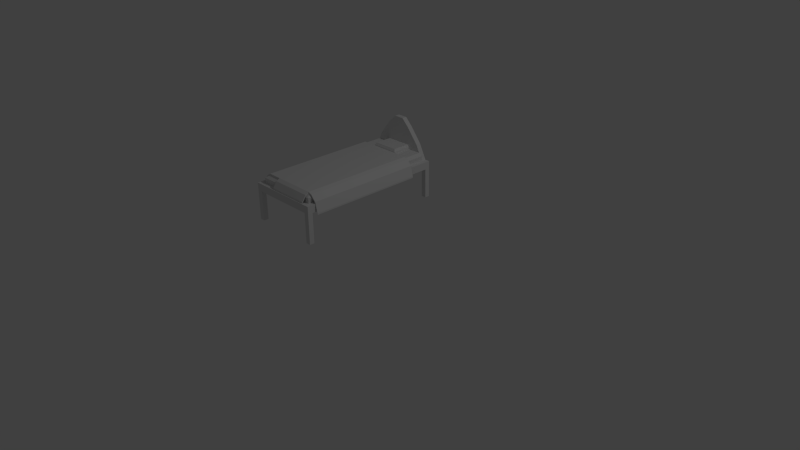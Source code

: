 # Source: Bed.blend  (saved by Blender 2.76.0; exported with 4.5.12 LTS)
import bpy
from mathutils import Matrix  # noqa: F401  (used for matrix-valued properties, if any)

bpy.ops.wm.read_factory_settings(use_empty=True)
scene = bpy.context.scene
scene.name = 'Scene'

# ---- collections
col_collection_1 = bpy.data.collections.new('Collection 1'); scene.collection.children.link(col_collection_1)

# ---- materials (node trees are filled in below, after node groups)
mat_material = bpy.data.materials.new('Material')
mat_material.alpha_threshold = 0.0
mat_material.use_transparent_shadow = False
mat_material.roughness = 0.5
mat_material.line_color = (0.0, 0.0, 0.0, 1.0)

# ---- material node trees

# ---- world
world_world = bpy.data.worlds.new('World'); scene.world = world_world
world_world.color = (0.05088, 0.05088, 0.05088)
world_world.use_sun_shadow = False
world_world.sun_shadow_jitter_overblur = 0.0
world_world.cycles.sampling_method = 'MANUAL'
world_world.cycles.sample_map_resolution = 256

# ---- cameras
cam_camera = bpy.data.cameras.new('Camera')
cam_camera.clip_end = 100.0
cam_camera.lens = 35.0
cam_camera.sensor_width = 32.0
cam_camera.sensor_height = 18.0
cam_camera.ortho_scale = 7.314
cam_camera.dof.focus_distance = 0.0
cam_camera.dof.aperture_fstop = 128.0

# ---- lights
light_lamp = bpy.data.lights.new('Lamp', 'POINT')
light_lamp.transmission_factor = 0.0
light_lamp.cutoff_distance = 30.0
light_lamp.energy = 100.0
light_lamp.shadow_buffer_clip_start = 1.001
light_lamp.shadow_soft_size = 0.1
light_lamp.shadow_maximum_resolution = 0.006
light_lamp.use_absolute_resolution = True
light_lamp.cycles.use_multiple_importance_sampling = False

# ---- meshes
me_cube = bpy.data.meshes.new('Cube')
me_cube.from_pydata([(0.0, 1.0, 0.9), (0.0, -1.0, 0.9), (-1.0, -1.0, 0.9), (-1.0, 1.0, 0.9), (4.768e-07, 1.0, 1.0), (-6.557e-07, -1.0, 1.0), (-1.0, -1.0, 1.0), (-1.0, 1.0, 1.0), (0.0, 0.9333, 0.9), (0.0, -0.9333, 0.9), (-1.0, -0.9333, 0.9), (-1.0, 0.9333, 0.9), (1.192e-07, 0.9333, 1.0), (-2.682e-07, -0.9333, 1.0), (-1.0, -0.9333, 1.0), (-1.0, 0.9333, 1.0), (-0.06667, 1.0, 0.9), (-0.9333, 1.0, 0.9), (-0.06667, -1.0, 0.9), (-0.9333, -1.0, 0.9), (-0.06667, 1.0, 1.0), (-0.9333, 1.0, 1.0), (-0.06667, -1.0, 1.0), (-0.9333, -1.0, 1.0), (-0.9333, 0.9404, 0.9981), (-0.06667, 0.9333, 1.0), (-0.9333, -0.9262, 0.9931), (-0.06667, -0.9333, 1.0), (-0.06667, 0.9333, 0.9), (-0.9333, 0.9333, 0.9), (-0.06667, -0.9333, 0.9), (-0.9333, -0.9333, 0.9), (0.0, 1.0, 0.5), (0.0, 0.9333, 0.5), (-0.06667, 1.0, 0.5), (-0.06667, 0.9333, 0.5), (-0.9333, 1.0, 0.5), (-1.0, 1.0, 0.5), (-1.0, 0.9333, 0.5), (-0.9333, 0.9333, 0.5), (-0.9333, -1.0, 0.5), (-1.0, -1.0, 0.5), (-1.0, -0.9333, 0.5), (-0.9333, -0.9333, 0.5), (0.0, -0.9333, 0.5), (0.0, -1.0, 0.5), (-0.06667, -1.0, 0.5), (-0.06667, -0.9333, 0.5), (-0.3267, 1.0, 1.4), (-0.6733, 1.0, 1.4), (-0.6733, 0.9333, 1.4), (-0.3267, 0.9333, 1.4), (-0.8333, 0.9333, 1.2), (-0.8333, 1.0, 1.2), (-0.1667, 1.0, 1.2), (-0.1667, 0.9333, 1.2), (-0.4267, 1.0, 1.5), (-0.5633, 1.0, 1.5), (-0.5633, 0.9333, 1.5), (-0.4267, 0.9333, 1.5), (-0.8833, 0.9333, 1.1), (-0.1167, 0.9333, 1.1), (-0.8833, -0.8833, 1.1), (-0.1167, -0.8833, 1.1), (-0.9333, -0.9333, 1.033), (-0.9333, -0.9333, 1.067), (-0.9333, 0.9333, 1.067), (-0.9333, 0.9333, 1.033), (-0.06667, -0.9333, 1.033), (-0.06667, -0.9333, 1.067), (-0.06667, 0.9333, 1.067), (-0.06667, 0.9333, 1.033), (0.0, 0.6667, 0.9), (0.0, 0.4, 0.9), (0.0, 0.1333, 0.9), (0.0, -0.1333, 0.9), (0.0, -0.4, 0.9), (0.0, -0.6667, 0.9), (-1.0, -0.6667, 0.9), (-1.0, -0.4, 0.9), (-1.0, -0.1333, 0.9), (-1.0, 0.1333, 0.9), (-1.0, 0.4, 0.9), (-1.0, 0.6667, 0.9), (6.386e-08, 0.6667, 1.0), (8.515e-09, 0.4, 1.0), (-4.683e-08, 0.1333, 1.0), (-1.022e-07, -0.1333, 1.0), (-1.575e-07, -0.4, 1.0), (-2.129e-07, -0.6667, 1.0), (-1.0, -0.6667, 1.0), (-1.0, -0.4, 1.0), (-1.0, -0.1333, 1.0), (-1.0, 0.1333, 1.0), (-1.0, 0.4, 1.0), (-1.0, 0.6667, 1.0), (-0.06667, -0.6667, 0.9), (-0.06667, -0.4, 0.9), (-0.06667, -0.1333, 0.9), (-0.06667, 0.1333, 0.9), (-0.06667, 0.4, 0.9), (-0.06667, 0.6667, 0.9), (-0.9333, -0.6667, 0.9), (-0.9333, -0.4, 0.9), (-0.9333, -0.1333, 0.9), (-0.9333, 0.1333, 0.9), (-0.9333, 0.4, 0.9), (-0.9333, 0.6667, 0.9), (-0.06667, 0.6667, 1.0), (-0.06667, 0.4, 1.0), (-0.06667, 0.1333, 1.0), (-0.06667, -0.1333, 1.0), (-0.06667, -0.4, 1.0), (-0.06667, -0.6667, 1.0), (-0.9333, 0.6738, 0.9931), (-0.9333, 0.4071, 0.9931), (-0.9333, 0.1404, 0.9931), (-0.9333, -0.1262, 0.9931), (-0.9333, -0.3929, 0.9931), (-0.9333, -0.6596, 0.9931), (-0.1167, 0.6738, 1.1), (-0.1167, 0.4143, 1.1), (-0.1167, 0.1548, 1.1), (-0.1167, -0.1048, 1.1), (-0.1167, -0.3643, 1.1), (-0.1167, -0.6238, 1.1), (-0.8833, 0.6738, 1.1), (-0.8833, 0.4143, 1.1), (-0.8833, 0.1548, 1.1), (-0.8833, -0.1048, 1.1), (-0.8833, -0.3643, 1.1), (-0.8833, -0.6238, 1.1), (-0.06667, 0.6667, 1.033), (-0.06667, 0.4, 1.033), (-0.06667, 0.1333, 1.033), (-0.06667, -0.1333, 1.033), (-0.06667, -0.4, 1.033), (-0.06667, -0.6667, 1.033), (-0.06667, 0.6667, 1.067), (-0.06667, 0.4, 1.067), (-0.06667, 0.1333, 1.067), (-0.06667, -0.1333, 1.067), (-0.06667, -0.4, 1.067), (-0.06667, -0.6667, 1.067), (-0.9333, -0.6667, 1.033), (-0.9333, -0.4, 1.033), (-0.9333, -0.1333, 1.033), (-0.9333, 0.1333, 1.033), (-0.9333, 0.4, 1.033), (-0.9333, 0.6667, 1.033), (-0.9333, -0.6667, 1.067), (-0.9333, -0.4, 1.067), (-0.9333, -0.1333, 1.067), (-0.9333, 0.1333, 1.067), (-0.9333, 0.4, 1.067), (-0.9333, 0.6667, 1.067), (-0.2833, 1.0, 0.9), (-0.5, 1.0, 0.9), (-0.7167, 1.0, 0.9), (-0.2833, -1.0, 0.9), (-0.5, -1.0, 0.9), (-0.7167, -1.0, 0.9), (-0.2833, 1.0, 1.0), (-0.5, 1.0, 1.0), (-0.7167, 1.0, 1.0), (-0.2833, -1.0, 1.0), (-0.5, -1.0, 1.0), (-0.7167, -1.0, 1.0), (-0.7167, 0.9333, 1.0), (-0.5, 0.9333, 1.0), (-0.2833, 0.9333, 1.0), (-0.7167, -0.9333, 1.0), (-0.5, -0.9333, 1.0), (-0.2833, -0.9333, 1.0), (-0.2833, 0.9333, 0.9), (-0.5, 0.9333, 0.9), (-0.7167, 0.9333, 0.9), (-0.2833, -0.9333, 0.9), (-0.5, -0.9333, 0.9), (-0.7167, -0.9333, 0.9), (-0.4133, 1.0, 1.4), (-0.5, 1.0, 1.4), (-0.5867, 1.0, 1.4), (-0.5867, 0.9333, 1.4), (-0.5, 0.9333, 1.4), (-0.4133, 0.9333, 1.4), (-0.6667, 1.0, 1.2), (-0.5, 1.0, 1.2), (-0.3333, 1.0, 1.2), (-0.3333, 0.9333, 1.2), (-0.5, 0.9333, 1.2), (-0.6667, 0.9333, 1.2), (-0.4608, 1.0, 1.5), (-0.495, 1.0, 1.5), (-0.5292, 1.0, 1.5), (-0.5292, 0.9333, 1.5), (-0.495, 0.9333, 1.5), (-0.4608, 0.9333, 1.5), (-0.6917, 0.9333, 1.1), (-0.5, 0.9333, 1.1), (-0.3083, 0.9333, 1.1), (-0.6917, -0.8833, 1.1), (-0.5, -0.8833, 1.1), (-0.3083, -0.8833, 1.1), (-0.7167, 0.9333, 1.033), (-0.5, 0.9333, 1.033), (-0.2833, 0.9333, 1.033), (-0.7167, 0.9333, 1.067), (-0.5, 0.9333, 1.067), (-0.2833, 0.9333, 1.067), (-0.2833, -0.9333, 1.033), (-0.5, -0.9333, 1.033), (-0.7167, -0.9333, 1.033), (-0.2833, -0.9333, 1.067), (-0.5, -0.9333, 1.067), (-0.7167, -0.9333, 1.067), (-0.6917, 0.6738, 1.1), (-0.5, 0.6738, 1.1), (-0.3083, 0.6738, 1.1), (-0.6917, 0.4143, 1.1), (-0.5, 0.4143, 1.1), (-0.3083, 0.4143, 1.1), (-0.6917, 0.1548, 1.1), (-0.5, 0.1548, 1.1), (-0.3083, 0.1548, 1.1), (-0.6917, -0.1048, 1.1), (-0.5, -0.1048, 1.1), (-0.3083, -0.1048, 1.1), (-0.6917, -0.3643, 1.1), (-0.5, -0.3643, 1.1), (-0.3083, -0.3643, 1.1), (-0.6917, -0.6238, 1.1), (-0.5, -0.6238, 1.1), (-0.3083, -0.6238, 1.1), (-0.2833, 0.6667, 0.9), (-0.5, 0.6667, 0.9), (-0.7167, 0.6667, 0.9), (-0.2833, 0.4, 0.9), (-0.5, 0.4, 0.9), (-0.7167, 0.4, 0.9), (-0.2833, 0.1333, 0.9), (-0.5, 0.1333, 0.9), (-0.7167, 0.1333, 0.9), (-0.2833, -0.1333, 0.9), (-0.5, -0.1333, 0.9), (-0.7167, -0.1333, 0.9), (-0.2833, -0.4, 0.9), (-0.5, -0.4, 0.9), (-0.7167, -0.4, 0.9), (-0.2833, -0.6667, 0.9), (-0.5, -0.6667, 0.9), (-0.7167, -0.6667, 0.9), (-0.6717, 0.9333, 1.16), (-0.5, 0.9333, 1.16), (-0.3283, 0.9333, 1.16), (-0.6717, 0.6938, 1.16), (-0.5, 0.6938, 1.16), (-0.3283, 0.6938, 1.16), (-0.3083, 0.6738, 1.13), (-0.5, 0.6738, 1.13), (-0.6917, 0.6738, 1.13), (-0.6917, 0.9333, 1.13), (-0.5, 0.9333, 1.13), (-0.3083, 0.9333, 1.13), (-0.8833, 0.6738, 1.12), (-0.8833, 0.4143, 1.12), (-0.6917, 0.6738, 1.12), (-0.6917, 0.4143, 1.12), (-0.9333, 0.6738, 1.07), (-0.9333, 0.4143, 1.07), (-0.9333, 0.6738, 1.09), (-0.9333, 0.4143, 1.09), (-1.033, 0.6738, 0.87), (-1.033, 0.4143, 0.87), (-1.033, 0.6738, 0.89), (-1.033, 0.4143, 0.89), (-0.9667, 0.4143, 1.057), (-1.0, 0.4143, 1.023), (-1.0, 0.4143, 1.003), (-0.9667, 0.4143, 1.037), (-0.9667, 0.6738, 1.057), (-1.0, 0.6738, 1.023), (-0.9667, 0.6738, 1.037), (-1.0, 0.6738, 1.003), (-0.8833, 0.4143, 1.1), (-0.6917, 0.4143, 1.1), (-0.8833, 0.4143, 1.12), (-0.6917, 0.4143, 1.12), (-0.1167, 0.6738, 1.1), (-0.1167, 0.4143, 1.1), (-0.1167, 0.6738, 1.12), (-0.1167, 0.4143, 1.12), (-0.06667, 0.6738, 1.08), (-0.06667, 0.4143, 1.08), (-0.06667, 0.6738, 1.1), (-0.06667, 0.4143, 1.1), (0.03333, 0.6738, 0.87), (0.03333, 0.4143, 0.87), (0.03333, 0.6738, 0.89), (0.03333, 0.4143, 0.89), (-0.03333, 0.6738, 1.063), (4.843e-08, 0.6738, 1.027), (4.843e-08, 0.6738, 1.007), (-0.03333, 0.6738, 1.043), (-7.078e-08, 0.4143, 1.007), (-0.03333, 0.4143, 1.043), (-7.078e-08, 0.4143, 1.027), (-0.03333, 0.4143, 1.063), (-0.6917, 0.4143, 1.12), (-0.6917, 0.4143, 1.1), (-0.1167, 0.4143, 1.12), (-0.1167, 0.4143, 1.1), (-0.6917, -0.8857, 1.12), (-0.6917, -0.8857, 1.1), (-0.1167, -0.8857, 1.12), (-0.1167, -0.8857, 1.1), (-0.8833, -0.8857, 1.1), (-0.6917, -0.8857, 1.1), (-0.8833, -0.8857, 1.12), (-0.6917, -0.8857, 1.12), (-0.8833, -0.8857, 1.1), (-0.8833, -0.8857, 1.12), (-0.9333, -0.8857, 1.07), (-0.9333, -0.8857, 1.09), (-0.9333, -0.8857, 1.07), (-0.9333, -0.8857, 1.09), (-0.9667, -0.8857, 1.037), (-0.9667, -0.8857, 1.057), (-0.9667, -0.8857, 1.057), (-1.0, -0.8857, 1.023), (-1.0, -0.8857, 1.003), (-0.9667, -0.8857, 1.037), (-1.033, -0.8857, 0.87), (-1.033, -0.8857, 0.89), (-1.0, -0.8857, 1.023), (-1.0, -0.8857, 1.003), (-0.1167, -0.8857, 1.12), (-0.1167, -0.8857, 1.1), (-0.06667, -0.8857, 1.1), (-0.06667, -0.8857, 1.08), (-0.06667, -0.8857, 1.1), (-0.06667, -0.8857, 1.08), (-0.03333, -0.8857, 1.043), (-0.03333, -0.8857, 1.063), (-7.078e-08, -0.8857, 1.007), (-0.03333, -0.8857, 1.043), (-7.078e-08, -0.8857, 1.027), (-0.03333, -0.8857, 1.063), (0.03333, -0.8857, 0.89), (0.03333, -0.8857, 0.87), (-1.233e-06, -0.8857, 1.007), (-1.233e-06, -0.8857, 1.027), (-0.6917, -0.8857, 1.12), (-0.6917, -0.8857, 1.1), (-0.1167, -0.8857, 1.12), (-0.1167, -0.8857, 1.1), (-0.6917, -0.9857, 1.02), (-0.6917, -0.9857, 1.0), (-0.1167, -0.9857, 1.02), (-0.1167, -0.9857, 1.0), (-0.1167, -0.9357, 1.095), (-0.1167, -0.9357, 1.075), (-0.6917, -0.9357, 1.075), (-0.6917, -0.9357, 1.095)], [], [(10, 31, 43, 42), (26, 14, 6, 23), (9, 13, 5, 1), (19, 23, 6, 2), (11, 15, 7, 3), (21, 17, 3, 7), (2, 6, 14, 10), (83, 95, 15, 11), (0, 4, 12, 8), (77, 89, 13, 9), (21, 7, 15, 24), (119, 90, 14, 26), (17, 29, 39, 36), (102, 31, 10, 78), (77, 9, 30, 96), (251, 179, 31, 102), (8, 28, 35, 33), (158, 176, 29, 17), (89, 113, 27, 13), (150, 65, 62, 131), (4, 20, 25, 12), (53, 52, 50, 49), (4, 0, 16, 20), (164, 158, 17, 21), (1, 5, 22, 18), (161, 167, 23, 19), (13, 27, 22, 5), (171, 26, 23, 167), (30, 9, 44, 47), (179, 161, 19, 31), (32, 33, 35, 34), (0, 8, 33, 32), (16, 0, 32, 34), (28, 16, 34, 35), (36, 39, 38, 37), (11, 3, 37, 38), (3, 17, 36, 37), (29, 11, 38, 39), (43, 40, 41, 42), (2, 10, 42, 41), (19, 2, 41, 40), (31, 19, 40, 43), (44, 45, 46, 47), (9, 1, 45, 44), (18, 30, 47, 46), (1, 18, 46, 45), (49, 50, 58, 57), (55, 54, 48, 51), (189, 55, 51, 185), (186, 53, 49, 182), (164, 21, 53, 186), (170, 25, 55, 189), (25, 20, 54, 55), (21, 24, 52, 53), (194, 57, 58, 195), (185, 51, 59, 197), (51, 48, 56, 59), (182, 49, 57, 194), (231, 131, 62, 201), (213, 69, 63, 203), (207, 66, 60, 198), (138, 70, 61, 120), (108, 25, 71, 132), (132, 71, 70, 138), (168, 24, 67, 204), (204, 67, 66, 207), (173, 27, 68, 210), (210, 68, 69, 213), (119, 26, 64, 144), (144, 64, 65, 150), (67, 149, 155, 66), (149, 148, 154, 155), (148, 147, 153, 154), (147, 146, 152, 153), (146, 145, 151, 152), (145, 144, 150, 151), (24, 114, 149, 67), (114, 115, 148, 149), (115, 116, 147, 148), (116, 117, 146, 147), (117, 118, 145, 146), (118, 119, 144, 145), (68, 137, 143, 69), (137, 136, 142, 143), (136, 135, 141, 142), (135, 134, 140, 141), (134, 133, 139, 140), (133, 132, 138, 139), (27, 113, 137, 68), (113, 112, 136, 137), (112, 111, 135, 136), (111, 110, 134, 135), (110, 109, 133, 134), (109, 108, 132, 133), (69, 143, 125, 63), (143, 142, 124, 125), (142, 141, 123, 124), (141, 140, 122, 123), (140, 139, 121, 122), (139, 138, 120, 121), (198, 60, 126, 216), (219, 216, 288, 289), (219, 127, 128, 222), (222, 128, 129, 225), (225, 129, 130, 228), (228, 130, 131, 231), (66, 155, 126, 60), (155, 154, 127, 126), (154, 153, 128, 127), (153, 152, 129, 128), (152, 151, 130, 129), (151, 150, 131, 130), (12, 25, 108, 84), (84, 108, 109, 85), (85, 109, 110, 86), (86, 110, 111, 87), (87, 111, 112, 88), (88, 112, 113, 89), (176, 236, 107, 29), (236, 239, 106, 107), (239, 242, 105, 106), (242, 245, 104, 105), (245, 248, 103, 104), (248, 251, 102, 103), (8, 72, 101, 28), (72, 73, 100, 101), (73, 74, 99, 100), (74, 75, 98, 99), (75, 76, 97, 98), (76, 77, 96, 97), (29, 107, 83, 11), (107, 106, 82, 83), (106, 105, 81, 82), (105, 104, 80, 81), (104, 103, 79, 80), (103, 102, 78, 79), (24, 15, 95, 114), (114, 95, 94, 115), (115, 94, 93, 116), (116, 93, 92, 117), (117, 92, 91, 118), (118, 91, 90, 119), (8, 12, 84, 72), (72, 84, 85, 73), (73, 85, 86, 74), (74, 86, 87, 75), (75, 87, 88, 76), (76, 88, 89, 77), (10, 14, 90, 78), (78, 90, 91, 79), (79, 91, 92, 80), (80, 92, 93, 81), (81, 93, 94, 82), (82, 94, 95, 83), (97, 96, 249, 246), (246, 249, 250, 247), (247, 250, 251, 248), (98, 97, 246, 243), (243, 246, 247, 244), (244, 247, 248, 245), (99, 98, 243, 240), (240, 243, 244, 241), (241, 244, 245, 242), (100, 99, 240, 237), (237, 240, 241, 238), (238, 241, 242, 239), (101, 100, 237, 234), (234, 237, 238, 235), (235, 238, 239, 236), (28, 101, 234, 174), (174, 234, 235, 175), (175, 235, 236, 176), (124, 230, 233, 125), (230, 229, 232, 233), (229, 228, 231, 232), (123, 227, 230, 124), (227, 226, 229, 230), (226, 225, 228, 229), (122, 224, 227, 123), (224, 223, 226, 227), (223, 222, 225, 226), (121, 221, 224, 122), (221, 220, 223, 224), (220, 219, 222, 223), (120, 218, 221, 121), (218, 217, 220, 221), (217, 216, 219, 220), (61, 200, 218, 120), (261, 260, 255, 252), (259, 258, 257, 256), (64, 212, 215, 65), (212, 211, 214, 215), (211, 210, 213, 214), (26, 171, 212, 64), (171, 172, 211, 212), (172, 173, 210, 211), (71, 206, 209, 70), (206, 205, 208, 209), (205, 204, 207, 208), (25, 170, 206, 71), (170, 169, 205, 206), (169, 168, 204, 205), (70, 209, 200, 61), (209, 208, 199, 200), (208, 207, 198, 199), (65, 215, 201, 62), (215, 214, 202, 201), (214, 213, 203, 202), (125, 233, 203, 63), (233, 232, 202, 203), (232, 231, 201, 202), (48, 180, 192, 56), (180, 181, 193, 192), (181, 182, 194, 193), (50, 183, 195, 58), (183, 184, 196, 195), (184, 185, 197, 196), (56, 192, 197, 59), (192, 193, 196, 197), (193, 194, 195, 196), (24, 168, 191, 52), (168, 169, 190, 191), (169, 170, 189, 190), (20, 162, 188, 54), (162, 163, 187, 188), (163, 164, 186, 187), (54, 188, 180, 48), (188, 187, 181, 180), (187, 186, 182, 181), (52, 191, 183, 50), (191, 190, 184, 183), (190, 189, 185, 184), (30, 18, 159, 177), (177, 159, 160, 178), (178, 160, 161, 179), (27, 173, 165, 22), (173, 172, 166, 165), (172, 171, 167, 166), (18, 22, 165, 159), (159, 165, 166, 160), (160, 166, 167, 161), (20, 16, 156, 162), (162, 156, 157, 163), (163, 157, 158, 164), (16, 28, 174, 156), (156, 174, 175, 157), (157, 175, 176, 158), (96, 30, 177, 249), (249, 177, 178, 250), (250, 178, 179, 251), (254, 253, 256, 257), (253, 252, 255, 256), (262, 261, 252, 253), (258, 263, 254, 257), (260, 259, 256, 255), (263, 262, 253, 254), (200, 199, 262, 263), (216, 217, 259, 260), (218, 200, 263, 258), (199, 198, 261, 262), (217, 218, 258, 259), (198, 216, 260, 261), (266, 264, 265, 267), (216, 126, 264, 266), (264, 126, 268, 270), (265, 127, 284, 286), (275, 273, 332, 333), (265, 264, 270, 271), (269, 127, 320, 322), (126, 127, 269, 268), (272, 273, 275, 274), (277, 281, 274, 275), (281, 283, 272, 274), (283, 278, 273, 272), (268, 269, 279, 282), (282, 279, 278, 283), (270, 268, 282, 280), (280, 282, 283, 281), (271, 270, 280, 276), (276, 280, 281, 277), (279, 269, 324, 326), (277, 278, 330, 329), (286, 284, 316, 318), (219, 267, 287, 285), (127, 219, 285, 284), (267, 265, 286, 287), (295, 291, 336, 338), (291, 267, 308, 310), (266, 267, 291, 290), (216, 266, 290, 288), (302, 301, 298, 296), (290, 291, 295, 294), (288, 290, 294, 292), (289, 288, 292, 293), (297, 296, 298, 299), (304, 302, 296, 297), (297, 299, 348, 349), (301, 306, 299, 298), (294, 295, 307, 300), (300, 307, 306, 301), (295, 293, 341, 340), (304, 306, 346, 344), (293, 292, 303, 305), (305, 303, 302, 304), (292, 294, 300, 303), (303, 300, 301, 302), (311, 310, 314, 315), (219, 289, 311, 309), (289, 291, 310, 311), (267, 219, 309, 308), (313, 315, 355, 353), (309, 311, 315, 313), (308, 309, 313, 312), (310, 308, 312, 314), (316, 317, 319, 318), (287, 286, 318, 319), (285, 287, 319, 317), (284, 285, 317, 316), (320, 321, 323, 322), (271, 269, 322, 323), (127, 265, 321, 320), (265, 271, 323, 321), (324, 325, 327, 326), (271, 276, 327, 325), (269, 271, 325, 324), (276, 279, 326, 327), (331, 328, 329, 330), (278, 279, 331, 330), (279, 276, 328, 331), (276, 277, 329, 328), (335, 334, 333, 332), (278, 277, 334, 335), (273, 278, 335, 332), (277, 275, 333, 334), (336, 337, 339, 338), (293, 295, 338, 339), (291, 289, 337, 336), (289, 293, 339, 337), (340, 341, 342, 343), (293, 305, 342, 341), (307, 295, 340, 343), (305, 307, 343, 342), (347, 345, 344, 346), (306, 307, 347, 346), (305, 304, 344, 345), (307, 305, 345, 347), (351, 350, 349, 348), (299, 306, 351, 348), (304, 297, 349, 350), (306, 304, 350, 351), (361, 360, 358, 359), (312, 313, 353, 352), (314, 312, 352, 354), (315, 314, 354, 355), (356, 357, 359, 358), (362, 361, 359, 357), (363, 362, 357, 356), (360, 363, 356, 358), (354, 352, 363, 360), (352, 353, 362, 363), (353, 355, 361, 362), (355, 354, 360, 361)])
me_cube.materials.append(mat_material)
me_cube.use_remesh_preserve_volume = False
me_cube.use_remesh_preserve_attributes = False
me_cube.use_mirror_vertex_groups = False
me_cube.update()

# ---- objects
ob_cube = bpy.data.objects.new('Cube', me_cube)
ob_lamp = bpy.data.objects.new('Lamp', light_lamp)
ob_camera = bpy.data.objects.new('Camera', cam_camera)

# ---- transforms, parenting, visibility, modifiers, constraints
ob_cube.location = (0.0, 0.0, 0.0)
ob_cube.lock_rotations_4d = False
ob_cube.empty_display_type = 'ARROWS'
ob_cube.lineart.crease_threshold = 0.0
ob_lamp.location = (4.076, 1.005, 5.904)
ob_lamp.rotation_euler = (0.6503, 0.05522, 1.866)
ob_lamp.lock_rotations_4d = False
ob_lamp.empty_display_type = 'ARROWS'
ob_lamp.color = (0.0, 0.0, 0.0, 0.0)
ob_lamp.lineart.crease_threshold = 0.0
ob_camera.location = (7.481, -6.508, 5.344)
ob_camera.rotation_euler = (1.109, 0.01082, 0.8149)
ob_camera.lock_rotations_4d = False
ob_camera.empty_display_type = 'ARROWS'
ob_camera.color = (0.0, 0.0, 0.0, 0.0)
ob_camera.display_type = 'WIRE'
ob_camera.lineart.crease_threshold = 0.0

# ---- collection membership
col_collection_1.objects.link(ob_cube)
col_collection_1.objects.link(ob_lamp)
col_collection_1.objects.link(ob_camera)

# ---- scene / render settings (as saved in the file)
scene.camera = ob_camera
scene.frame_start = 1; scene.frame_end = 250; scene.frame_set(99)
scene.render.engine = 'BLENDER_EEVEE_NEXT'
scene.render.resolution_percentage = 50
scene.render.dither_intensity = 0.0
scene.cycles.use_denoising = False
scene.cycles.samples = 10
scene.cycles.sampling_pattern = 'TABULATED_SOBOL'
scene.cycles.light_sampling_threshold = 0.0
scene.cycles.use_adaptive_sampling = False
scene.cycles.use_light_tree = False
scene.cycles.blur_glossy = 0.0
scene.cycles.pixel_filter_type = 'GAUSSIAN'
scene.cycles.sample_clamp_indirect = 0.0
scene.view_settings.view_transform = 'Standard'
bpy.context.view_layer.update()
